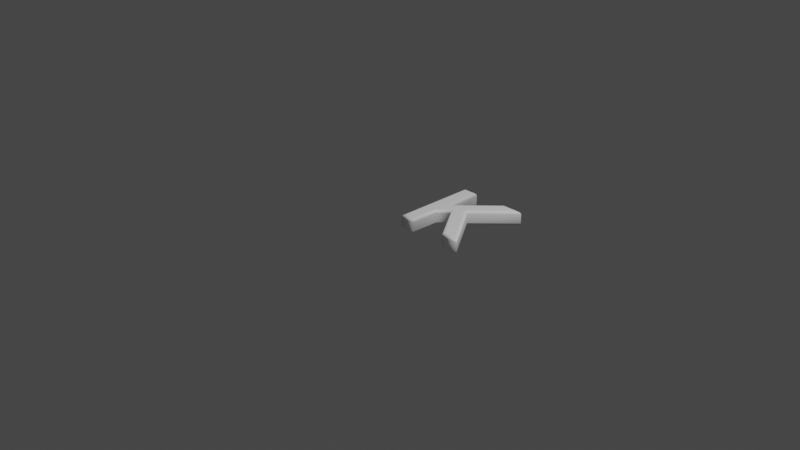# Source: 75.blend  (saved by Blender 2.83.19; exported with 4.5.12 LTS)
import bpy
from mathutils import Matrix  # noqa: F401  (used for matrix-valued properties, if any)

bpy.ops.wm.read_factory_settings(use_empty=True)
scene = bpy.context.scene
scene.name = 'Scene'

# ---- collections
col_collection = bpy.data.collections.new('Collection'); scene.collection.children.link(col_collection)

# ---- materials (node trees are filled in below, after node groups)
mat_material = bpy.data.materials.new('Material')
mat_material.alpha_threshold = 0.0
mat_material.use_transparent_shadow = False
mat_material.line_color = (0.0, 0.0, 0.0, 1.0)

# ---- material node trees
mat_material.use_nodes = True; mat_material.node_tree.nodes.clear()
_N = mat_material.node_tree.nodes; _L = mat_material.node_tree.links
n0 = _N.new('ShaderNodeOutputMaterial'); n0.name = 'Material Output'; n0.location = (300, 300)
n1 = _N.new('ShaderNodeBsdfPrincipled'); n1.name = 'Principled BSDF'; n1.location = (10, 300)
n1.distribution = 'GGX'
n1.subsurface_method = 'BURLEY'
n1.inputs[0].default_value = (1.0, 1.0, 1.0, 1.0)
n1.inputs[2].default_value = 0.4
n1.inputs[3].default_value = 1.45
n1.inputs[27].default_value = (0.0, 0.0, 0.0, 1.0)
n1.inputs[28].default_value = 1.0
_L.new(n1.outputs[0], n0.inputs[0])
n0.is_active_output = True

# ---- world
world_world = bpy.data.worlds.new('World'); scene.world = world_world
world_world.use_nodes = True; world_world.node_tree.nodes.clear()
_N = world_world.node_tree.nodes; _L = world_world.node_tree.links
n0 = _N.new('ShaderNodeOutputWorld'); n0.name = 'World Output'; n0.location = (300, 300)
n1 = _N.new('ShaderNodeBackground'); n1.name = 'Background'; n1.location = (10, 300)
n1.inputs[0].default_value = (0.05088, 0.05088, 0.05088, 1.0)
_L.new(n1.outputs[0], n0.inputs[0])
n0.is_active_output = True
world_world.color = (0.05088, 0.05088, 0.05088)
world_world.use_sun_shadow = False
world_world.sun_shadow_jitter_overblur = 0.0

# ---- cameras
cam_camera = bpy.data.cameras.new('Camera')
cam_camera.clip_end = 100.0
cam_camera.ortho_scale = 7.314

# ---- lights
light_light = bpy.data.lights.new('Light', 'POINT')
light_light.transmission_factor = 0.0
light_light.energy = 1000.0
light_light.shadow_soft_size = 0.1
light_light.shadow_maximum_resolution = 0.006
light_light.use_absolute_resolution = True

# ---- meshes
me_75 = bpy.data.meshes.new('75')
me_75.from_pydata([(0.346, 0.4431, 0.08), (0.205, 0.3021, 0.08), (0.205, 1.311e-09, 0.08), (0.09479, 1.311e-09, 0.08), (0.09479, 0.8637, 0.08), (0.205, 0.8637, 0.08), (0.205, 0.4265, 0.08), (0.6351, 0.8637, 0.08), (0.7773, 0.8637, 0.08), (0.4254, 0.5118, 0.08), (0.7808, 1.311e-09, 0.08), (0.6505, 1.311e-09, 0.08), (0.346, 0.4431, -0.08), (0.205, 0.3021, -0.08), (0.205, -3.577e-10, -0.08), (0.09479, -3.577e-10, -0.08), (0.09479, 0.8637, -0.08), (0.205, 0.8637, -0.08), (0.205, 0.4265, -0.08), (0.6351, 0.8637, -0.08), (0.7773, 0.8637, -0.08), (0.4254, 0.5118, -0.08), (0.7808, -3.577e-10, -0.08), (0.6505, -3.577e-10, -0.08), (0.346, 0.4431, -0.08), (0.3443, 0.4252, -0.07772), (0.3429, 0.4101, -0.07121), (0.342, 0.4, -0.06148), (0.3417, 0.3964, -0.05), (0.3417, 0.3964, 0.05), (0.342, 0.4, 0.06148), (0.3429, 0.4101, 0.07121), (0.3443, 0.4252, 0.07772), (0.346, 0.4431, 0.08), (0.205, 0.3021, -0.08), (0.2165, 0.2974, -0.07772), (0.2262, 0.2933, -0.07121), (0.2327, 0.2907, -0.06148), (0.235, 0.2897, -0.05), (0.235, 0.2897, 0.05), (0.2327, 0.2907, 0.06148), (0.2262, 0.2933, 0.07121), (0.2165, 0.2974, 0.07772), (0.205, 0.3021, 0.08), (0.205, -3.577e-10, -0.08), (0.2165, -0.01148, -0.07772), (0.2262, -0.02121, -0.07121), (0.2327, -0.02772, -0.06148), (0.235, -0.03, -0.05), (0.235, -0.03, 0.05), (0.2327, -0.02772, 0.06148), (0.2262, -0.02121, 0.07121), (0.2165, -0.01148, 0.07772), (0.205, 1.311e-09, 0.08), (0.09479, -3.577e-10, -0.08), (0.08331, -0.01148, -0.07772), (0.07357, -0.02121, -0.07121), (0.06707, -0.02772, -0.06148), (0.06479, -0.03, -0.05), (0.06479, -0.03, 0.05), (0.06707, -0.02772, 0.06148), (0.07357, -0.02121, 0.07121), (0.08331, -0.01148, 0.07772), (0.09479, 1.311e-09, 0.08), (0.09479, 0.8637, -0.08), (0.08331, 0.8752, -0.07772), (0.07357, 0.885, -0.07121), (0.06707, 0.8915, -0.06148), (0.06479, 0.8937, -0.05), (0.06479, 0.8937, 0.05), (0.06707, 0.8915, 0.06148), (0.07357, 0.885, 0.07121), (0.08331, 0.8752, 0.07772), (0.09479, 0.8637, 0.08), (0.205, 0.8637, -0.08), (0.2165, 0.8752, -0.07772), (0.2262, 0.885, -0.07121), (0.2327, 0.8915, -0.06148), (0.235, 0.8937, -0.05), (0.235, 0.8937, 0.05), (0.2327, 0.8915, 0.06148), (0.2262, 0.885, 0.07121), (0.2165, 0.8752, 0.07772), (0.205, 0.8637, 0.08), (0.205, 0.4265, -0.08), (0.2165, 0.4546, -0.07772), (0.2262, 0.4784, -0.07121), (0.2327, 0.4942, -0.06148), (0.235, 0.4998, -0.05), (0.235, 0.4998, 0.05), (0.2327, 0.4942, 0.06148), (0.2262, 0.4784, 0.07121), (0.2165, 0.4546, 0.07772), (0.205, 0.4265, 0.08), (0.6351, 0.8637, -0.08), (0.6303, 0.8752, -0.07772), (0.6262, 0.885, -0.07121), (0.6235, 0.8915, -0.06148), (0.6225, 0.8937, -0.05), (0.6225, 0.8937, 0.05), (0.6235, 0.8915, 0.06148), (0.6262, 0.885, 0.07121), (0.6303, 0.8752, 0.07772), (0.6351, 0.8637, 0.08), (0.7773, 0.8637, -0.08), (0.805, 0.8752, -0.07772), (0.8285, 0.885, -0.07121), (0.8442, 0.8915, -0.06148), (0.8497, 0.8937, -0.05), (0.8497, 0.8937, 0.05), (0.8442, 0.8915, 0.06148), (0.8285, 0.885, 0.07121), (0.805, 0.8752, 0.07772), (0.7773, 0.8637, 0.08), (0.4254, 0.5118, -0.08), (0.4403, 0.5105, -0.07772), (0.4529, 0.5094, -0.07121), (0.4613, 0.5086, -0.06148), (0.4643, 0.5084, -0.05), (0.4643, 0.5084, 0.05), (0.4613, 0.5086, 0.06148), (0.4529, 0.5094, 0.07121), (0.4403, 0.5105, 0.07772), (0.4254, 0.5118, 0.08), (0.7808, -3.577e-10, -0.08), (0.8028, -0.01148, -0.07772), (0.8214, -0.02121, -0.07121), (0.8338, -0.02772, -0.06148), (0.8382, -0.03, -0.05), (0.8382, -0.03, 0.05), (0.8338, -0.02772, 0.06148), (0.8214, -0.02121, 0.07121), (0.8028, -0.01148, 0.07772), (0.7808, 1.311e-09, 0.08), (0.6505, -3.577e-10, -0.08), (0.6444, -0.01148, -0.07772), (0.6393, -0.02121, -0.07121), (0.6359, -0.02772, -0.06148), (0.6347, -0.03, -0.05), (0.6347, -0.03, 0.05), (0.6359, -0.02772, 0.06148), (0.6393, -0.02121, 0.07121), (0.6444, -0.01148, 0.07772), (0.6505, 1.311e-09, 0.08)], [], [(3, 5, 4), (3, 6, 5), (6, 8, 7), (6, 9, 8), (6, 0, 9), (0, 10, 9), (6, 1, 0), (11, 10, 0), (3, 1, 6), (3, 2, 1), (17, 15, 16), (18, 15, 17), (20, 18, 19), (21, 18, 20), (12, 18, 21), (22, 12, 21), (13, 18, 12), (22, 23, 12), (13, 15, 18), (14, 15, 13), (25, 35, 34, 24), (26, 36, 35, 25), (27, 37, 36, 26), (28, 38, 37, 27), (29, 39, 38, 28), (30, 40, 39, 29), (31, 41, 40, 30), (32, 42, 41, 31), (33, 43, 42, 32), (35, 45, 44, 34), (36, 46, 45, 35), (37, 47, 46, 36), (38, 48, 47, 37), (39, 49, 48, 38), (40, 50, 49, 39), (41, 51, 50, 40), (42, 52, 51, 41), (43, 53, 52, 42), (45, 55, 54, 44), (46, 56, 55, 45), (47, 57, 56, 46), (48, 58, 57, 47), (49, 59, 58, 48), (50, 60, 59, 49), (51, 61, 60, 50), (52, 62, 61, 51), (53, 63, 62, 52), (55, 65, 64, 54), (56, 66, 65, 55), (57, 67, 66, 56), (58, 68, 67, 57), (59, 69, 68, 58), (60, 70, 69, 59), (61, 71, 70, 60), (62, 72, 71, 61), (63, 73, 72, 62), (65, 75, 74, 64), (66, 76, 75, 65), (67, 77, 76, 66), (68, 78, 77, 67), (69, 79, 78, 68), (70, 80, 79, 69), (71, 81, 80, 70), (72, 82, 81, 71), (73, 83, 82, 72), (75, 85, 84, 74), (76, 86, 85, 75), (77, 87, 86, 76), (78, 88, 87, 77), (79, 89, 88, 78), (80, 90, 89, 79), (81, 91, 90, 80), (82, 92, 91, 81), (83, 93, 92, 82), (85, 95, 94, 84), (86, 96, 95, 85), (87, 97, 96, 86), (88, 98, 97, 87), (89, 99, 98, 88), (90, 100, 99, 89), (91, 101, 100, 90), (92, 102, 101, 91), (93, 103, 102, 92), (95, 105, 104, 94), (96, 106, 105, 95), (97, 107, 106, 96), (98, 108, 107, 97), (99, 109, 108, 98), (100, 110, 109, 99), (101, 111, 110, 100), (102, 112, 111, 101), (103, 113, 112, 102), (105, 115, 114, 104), (106, 116, 115, 105), (107, 117, 116, 106), (108, 118, 117, 107), (109, 119, 118, 108), (110, 120, 119, 109), (111, 121, 120, 110), (112, 122, 121, 111), (113, 123, 122, 112), (115, 125, 124, 114), (116, 126, 125, 115), (117, 127, 126, 116), (118, 128, 127, 117), (119, 129, 128, 118), (120, 130, 129, 119), (121, 131, 130, 120), (122, 132, 131, 121), (123, 133, 132, 122), (125, 135, 134, 124), (126, 136, 135, 125), (127, 137, 136, 126), (128, 138, 137, 127), (129, 139, 138, 128), (130, 140, 139, 129), (131, 141, 140, 130), (132, 142, 141, 131), (133, 143, 142, 132), (135, 25, 24, 134), (136, 26, 25, 135), (137, 27, 26, 136), (138, 28, 27, 137), (139, 29, 28, 138), (140, 30, 29, 139), (141, 31, 30, 140), (142, 32, 31, 141), (143, 33, 32, 142)])
me_75.polygons.foreach_set('use_smooth', [0, 0, 0, 0, 0, 0, 0, 0, 0, 0, 0, 0, 0, 0, 0, 0, 0, 0, 0, 0, 1, 1, 1, 1, 1, 1, 1, 1, 1, 1, 1, 1, 1, 1, 1, 1, 1, 1, 1, 1, 1, 1, 1, 1, 1, 1, 1, 1, 1, 1, 1, 1, 1, 1, 1, 1, 1, 1, 1, 1, 1, 1, 1, 1, 1, 1, 1, 1, 1, 1, 1, 1, 1, 1, 1, 1, 1, 1, 1, 1, 1, 1, 1, 1, 1, 1, 1, 1, 1, 1, 1, 1, 1, 1, 1, 1, 1, 1, 1, 1, 1, 1, 1, 1, 1, 1, 1, 1, 1, 1, 1, 1, 1, 1, 1, 1, 1, 1, 1, 1, 1, 1, 1, 1, 1, 1, 1, 1])
_uv = me_75.uv_layers.new(name='UVMap')
_uv.uv.foreach_set('vector', [0.9998, 0.4866, 0.9378, 0.0001537, 0.9998, 0.0001537, 0.9998, 0.4866, 0.9378, 0.2464, 0.9378, 0.0001537, 0.9378, 0.2464, 0.6155, 0.0001553, 0.6956, 0.0001551, 0.9378, 0.2464, 0.8137, 0.1983, 0.6155, 0.0001553, 0.9378, 0.2464, 0.8584, 0.237, 0.8137, 0.1983, 0.8584, 0.237, 0.6135, 0.4866, 0.8137, 0.1983, 0.9378, 0.2464, 0.9378, 0.3164, 0.8584, 0.237, 0.6869, 0.4866, 0.6135, 0.4866, 0.8584, 0.237, 0.9998, 0.4866, 0.9378, 0.3164, 0.9378, 0.2464, 0.9998, 0.4866, 0.9378, 0.4866, 0.9378, 0.3164, 0.9378, 0.9733, 0.9998, 0.4869, 0.9998, 0.9733, 0.9378, 0.7271, 0.9998, 0.4869, 0.9378, 0.9733, 0.6155, 0.9733, 0.9378, 0.7271, 0.6956, 0.9733, 0.8137, 0.7752, 0.9378, 0.7271, 0.6155, 0.9733, 0.8584, 0.7365, 0.9378, 0.7271, 0.8137, 0.7752, 0.6135, 0.4869, 0.8584, 0.7365, 0.8137, 0.7752, 0.9378, 0.6571, 0.9378, 0.7271, 0.8584, 0.7365, 0.6135, 0.4869, 0.6869, 0.4869, 0.8584, 0.7365, 0.9378, 0.6571, 0.9998, 0.4869, 0.9378, 0.7271, 0.9378, 0.4869, 0.9998, 0.4869, 0.9378, 0.6571, 0.607, 0.4409, 0.5803, 0.3521, 0.5853, 0.3518, 0.6132, 0.4401, 0.6002, 0.4417, 0.575, 0.3524, 0.5803, 0.3521, 0.607, 0.4409, 0.593, 0.4425, 0.5694, 0.3525, 0.575, 0.3524, 0.6002, 0.4417, 0.5858, 0.4433, 0.5635, 0.3525, 0.5694, 0.3525, 0.593, 0.4425, 0.432, 0.4199, 0.4745, 0.3088, 0.5635, 0.3525, 0.5858, 0.4433, 0.4219, 0.4215, 0.4687, 0.3037, 0.4745, 0.3088, 0.432, 0.4199, 0.4116, 0.4234, 0.4632, 0.2984, 0.4687, 0.3037, 0.4219, 0.4215, 0.4013, 0.4255, 0.4577, 0.2928, 0.4632, 0.2984, 0.4116, 0.4234, 0.3913, 0.4278, 0.4521, 0.287, 0.4577, 0.2928, 0.4013, 0.4255, 0.5803, 0.3521, 0.6073, 0.2369, 0.6132, 0.2373, 0.5853, 0.3518, 0.575, 0.3524, 0.6025, 0.2367, 0.6073, 0.2369, 0.5803, 0.3521, 0.5694, 0.3525, 0.5984, 0.2366, 0.6025, 0.2367, 0.575, 0.3524, 0.5635, 0.3525, 0.5948, 0.2365, 0.5984, 0.2366, 0.5694, 0.3525, 0.4745, 0.3088, 0.5752, 0.2407, 0.5948, 0.2365, 0.5635, 0.3525, 0.4687, 0.3037, 0.5711, 0.2395, 0.5752, 0.2407, 0.4745, 0.3088, 0.4632, 0.2984, 0.5672, 0.2384, 0.5711, 0.2395, 0.4687, 0.3037, 0.4577, 0.2928, 0.5635, 0.2372, 0.5672, 0.2384, 0.4632, 0.2984, 0.4521, 0.287, 0.5598, 0.2357, 0.5635, 0.2372, 0.4577, 0.2928, 0.6073, 0.2369, 0.5965, 0.1798, 0.6022, 0.1765, 0.6132, 0.2373, 0.6025, 0.2367, 0.5913, 0.183, 0.5965, 0.1798, 0.6073, 0.2369, 0.5984, 0.2366, 0.5866, 0.1865, 0.5913, 0.183, 0.6025, 0.2367, 0.5948, 0.2365, 0.5824, 0.1898, 0.5866, 0.1865, 0.5984, 0.2366, 0.5752, 0.2407, 0.5608, 0.2088, 0.5824, 0.1898, 0.5948, 0.2365, 0.5711, 0.2395, 0.5582, 0.2132, 0.5608, 0.2088, 0.5752, 0.2407, 0.5672, 0.2384, 0.5559, 0.2175, 0.5582, 0.2132, 0.5711, 0.2395, 0.5635, 0.2372, 0.5539, 0.2219, 0.5559, 0.2175, 0.5672, 0.2384, 0.5598, 0.2357, 0.5547, 0.2234, 0.5539, 0.2219, 0.5635, 0.2372, 0.5965, 0.1798, 0.2726, 0.009896, 0.2727, 0.0001537, 0.6022, 0.1765, 0.5913, 0.183, 0.2724, 0.01859, 0.2726, 0.009896, 0.5965, 0.1798, 0.5866, 0.1865, 0.2722, 0.02651, 0.2724, 0.01859, 0.5913, 0.183, 0.5824, 0.1898, 0.2717, 0.03371, 0.2722, 0.02651, 0.5866, 0.1865, 0.5608, 0.2088, 0.2755, 0.08003, 0.2717, 0.03371, 0.5824, 0.1898, 0.5582, 0.2132, 0.2742, 0.08727, 0.2755, 0.08003, 0.5608, 0.2088, 0.5559, 0.2175, 0.2727, 0.09396, 0.2742, 0.08727, 0.5582, 0.2132, 0.5539, 0.2219, 0.2712, 0.1001, 0.2727, 0.09396, 0.5559, 0.2175, 0.5547, 0.2234, 0.2697, 0.1059, 0.2712, 0.1001, 0.5539, 0.2219, 0.2726, 0.009896, 0.1733, 0.04711, 0.1692, 0.03961, 0.2727, 0.0001537, 0.2724, 0.01859, 0.1766, 0.05318, 0.1733, 0.04711, 0.2726, 0.009896, 0.2722, 0.02651, 0.1794, 0.05839, 0.1766, 0.05318, 0.2724, 0.01859, 0.2717, 0.03371, 0.182, 0.06338, 0.1794, 0.05839, 0.2722, 0.02651, 0.2755, 0.08003, 0.2255, 0.1387, 0.182, 0.06338, 0.2717, 0.03371, 0.2742, 0.08727, 0.2309, 0.1362, 0.2255, 0.1387, 0.2755, 0.08003, 0.2727, 0.09396, 0.2361, 0.1337, 0.2309, 0.1362, 0.2742, 0.08727, 0.2712, 0.1001, 0.2414, 0.1312, 0.2361, 0.1337, 0.2727, 0.09396, 0.2697, 0.1059, 0.2468, 0.1285, 0.2414, 0.1312, 0.2712, 0.1001, 0.1733, 0.04711, 0.01018, 0.251, 0.0001537, 0.2486, 0.1692, 0.03961, 0.1766, 0.05318, 0.02162, 0.2538, 0.01018, 0.251, 0.1733, 0.04711, 0.1794, 0.05839, 0.03386, 0.2565, 0.02162, 0.2538, 0.1766, 0.05318, 0.182, 0.06338, 0.04636, 0.2588, 0.03386, 0.2565, 0.1794, 0.05839, 0.2255, 0.1387, 0.3125, 0.2897, 0.04636, 0.2588, 0.182, 0.06338, 0.2309, 0.1362, 0.326, 0.2913, 0.3125, 0.2897, 0.2255, 0.1387, 0.2361, 0.1337, 0.3396, 0.2928, 0.326, 0.2913, 0.2309, 0.1362, 0.2414, 0.1312, 0.3528, 0.2943, 0.3396, 0.2928, 0.2361, 0.1337, 0.2468, 0.1285, 0.3651, 0.2956, 0.3528, 0.2943, 0.2414, 0.1312, 0.01018, 0.251, 0.09339, 0.7171, 0.08782, 0.7272, 0.0001537, 0.2486, 0.02162, 0.2538, 0.09805, 0.7085, 0.09339, 0.7171, 0.01018, 0.251, 0.03386, 0.2565, 0.1019, 0.7014, 0.09805, 0.7085, 0.02162, 0.2538, 0.04636, 0.2588, 0.1059, 0.6951, 0.1019, 0.7014, 0.03386, 0.2565, 0.3125, 0.2897, 0.1325, 0.6601, 0.1059, 0.6951, 0.04636, 0.2588, 0.326, 0.2913, 0.1357, 0.6596, 0.1325, 0.6601, 0.3125, 0.2897, 0.3396, 0.2928, 0.1385, 0.6592, 0.1357, 0.6596, 0.326, 0.2913, 0.3528, 0.2943, 0.1415, 0.6589, 0.1385, 0.6592, 0.3396, 0.2928, 0.3651, 0.2956, 0.1444, 0.6588, 0.1415, 0.6589, 0.3528, 0.2943, 0.09339, 0.7171, 0.1484, 0.6832, 0.1493, 0.6884, 0.08782, 0.7272, 0.09805, 0.7085, 0.1479, 0.6795, 0.1484, 0.6832, 0.09339, 0.7171, 0.1019, 0.7014, 0.1475, 0.6769, 0.1479, 0.6795, 0.09805, 0.7085, 0.1059, 0.6951, 0.1473, 0.6746, 0.1475, 0.6769, 0.1019, 0.7014, 0.1325, 0.6601, 0.1478, 0.6953, 0.1473, 0.6746, 0.1059, 0.6951, 0.1357, 0.6596, 0.1488, 0.6921, 0.1478, 0.6953, 0.1325, 0.6601, 0.1385, 0.6592, 0.1499, 0.689, 0.1488, 0.6921, 0.1357, 0.6596, 0.1415, 0.6589, 0.151, 0.6856, 0.1499, 0.689, 0.1385, 0.6592, 0.1444, 0.6588, 0.1523, 0.6817, 0.151, 0.6856, 0.1415, 0.6589, 0.1484, 0.6832, 0.3318, 0.7267, 0.3315, 0.7315, 0.1493, 0.6884, 0.1479, 0.6795, 0.3322, 0.7215, 0.3318, 0.7267, 0.1484, 0.6832, 0.1475, 0.6769, 0.3325, 0.716, 0.3322, 0.7215, 0.1479, 0.6795, 0.1473, 0.6746, 0.3328, 0.71, 0.3325, 0.716, 0.1475, 0.6769, 0.1478, 0.6953, 0.3353, 0.5995, 0.3328, 0.71, 0.1473, 0.6746, 0.1488, 0.6921, 0.3354, 0.5928, 0.3353, 0.5995, 0.1478, 0.6953, 0.1499, 0.689, 0.3355, 0.5865, 0.3354, 0.5928, 0.1488, 0.6921, 0.151, 0.6856, 0.3355, 0.5802, 0.3355, 0.5865, 0.1499, 0.689, 0.1523, 0.6817, 0.3356, 0.5738, 0.3355, 0.5802, 0.151, 0.6856, 0.3318, 0.7267, 0.5882, 0.7051, 0.588, 0.7082, 0.3315, 0.7315, 0.3322, 0.7215, 0.5888, 0.703, 0.5882, 0.7051, 0.3318, 0.7267, 0.3325, 0.716, 0.5896, 0.7016, 0.5888, 0.703, 0.3322, 0.7215, 0.3328, 0.71, 0.5906, 0.7006, 0.5896, 0.7016, 0.3325, 0.716, 0.3353, 0.5995, 0.5901, 0.7107, 0.5906, 0.7006, 0.3328, 0.71, 0.3354, 0.5928, 0.5875, 0.7108, 0.5901, 0.7107, 0.3353, 0.5995, 0.3355, 0.5865, 0.5848, 0.7109, 0.5875, 0.7108, 0.3354, 0.5928, 0.3355, 0.5802, 0.582, 0.7107, 0.5848, 0.7109, 0.3355, 0.5865, 0.3356, 0.5738, 0.579, 0.7101, 0.582, 0.7107, 0.3355, 0.5802, 0.5882, 0.7051, 0.5976, 0.7008, 0.6011, 0.7057, 0.588, 0.7082, 0.5888, 0.703, 0.5941, 0.6965, 0.5976, 0.7008, 0.5882, 0.7051, 0.5896, 0.7016, 0.5905, 0.6928, 0.5941, 0.6965, 0.5888, 0.703, 0.5906, 0.7006, 0.5867, 0.6896, 0.5905, 0.6928, 0.5896, 0.7016, 0.5901, 0.7107, 0.5933, 0.7011, 0.5867, 0.6896, 0.5906, 0.7006, 0.5875, 0.7108, 0.5919, 0.6984, 0.5933, 0.7011, 0.5901, 0.7107, 0.5848, 0.7109, 0.5907, 0.6957, 0.5919, 0.6984, 0.5875, 0.7108, 0.582, 0.7107, 0.5894, 0.6931, 0.5907, 0.6957, 0.5848, 0.7109, 0.579, 0.7101, 0.5879, 0.6906, 0.5894, 0.6931, 0.582, 0.7107, 0.5976, 0.7008, 0.607, 0.4409, 0.6132, 0.4401, 0.6011, 0.7057, 0.5941, 0.6965, 0.6002, 0.4417, 0.607, 0.4409, 0.5976, 0.7008, 0.5905, 0.6928, 0.593, 0.4425, 0.6002, 0.4417, 0.5941, 0.6965, 0.5867, 0.6896, 0.5858, 0.4433, 0.593, 0.4425, 0.5905, 0.6928, 0.5933, 0.7011, 0.432, 0.4199, 0.5858, 0.4433, 0.5867, 0.6896, 0.5919, 0.6984, 0.4219, 0.4215, 0.432, 0.4199, 0.5933, 0.7011, 0.5907, 0.6957, 0.4116, 0.4234, 0.4219, 0.4215, 0.5919, 0.6984, 0.5894, 0.6931, 0.4013, 0.4255, 0.4116, 0.4234, 0.5907, 0.6957, 0.5879, 0.6906, 0.3913, 0.4278, 0.4013, 0.4255, 0.5894, 0.6931])
me_75.materials.append(mat_material)
me_75.use_remesh_fix_poles = True
me_75.use_remesh_preserve_attributes = False
me_75.use_mirror_vertex_groups = False
me_75.update()

# ---- objects
ob_light = bpy.data.objects.new('Light', light_light)
ob_camera = bpy.data.objects.new('Camera', cam_camera)
ob_75 = bpy.data.objects.new('75', me_75)

# ---- transforms, parenting, visibility, modifiers, constraints
ob_light.location = (4.076, 1.005, 5.904)
ob_light.rotation_euler = (0.6503, 0.05522, 1.866)
ob_light.lock_rotations_4d = False
ob_light.empty_display_type = 'ARROWS'
ob_light.color = (0.0, 0.0, 0.0, 0.0)
ob_light.lineart.crease_threshold = 0.0
ob_camera.location = (7.359, -6.926, 4.958)
ob_camera.rotation_euler = (1.109, 0.0, 0.8149)
ob_camera.lock_rotations_4d = False
ob_camera.empty_display_type = 'ARROWS'
ob_camera.color = (0.0, 0.0, 0.0, 0.0)
ob_camera.display_type = 'WIRE'
ob_camera.lineart.crease_threshold = 0.0
ob_75.location = (0.0, 0.0, 0.0)
ob_75.lineart.crease_threshold = 0.0

# ---- collection membership
col_collection.objects.link(ob_light)
col_collection.objects.link(ob_camera)
col_collection.objects.link(ob_75)

# ---- scene / render settings (as saved in the file)
scene.camera = ob_camera
scene.frame_start = 1; scene.frame_end = 250; scene.frame_set(1)
scene.render.engine = 'BLENDER_EEVEE_NEXT'
scene.cycles.use_denoising = False
scene.cycles.samples = 128
scene.cycles.sampling_pattern = 'TABULATED_SOBOL'
scene.cycles.use_adaptive_sampling = False
scene.cycles.use_light_tree = False
scene.view_settings.view_transform = 'Filmic'
bpy.context.view_layer.update()
